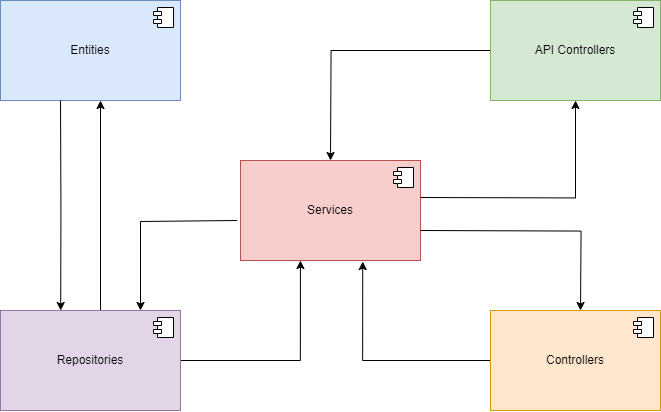

The diagram above was exported from draw.io. Its source (the exported page's mxGraphModel, read from the mxfile embedded in the PNG):
<mxGraphModel dx="780" dy="866" grid="1" gridSize="10" guides="1" tooltips="1" connect="1" arrows="1" fold="1" page="1" pageScale="1" pageWidth="850" pageHeight="1100" math="0" shadow="0">
  <root>
    <mxCell id="0" />
    <mxCell id="1" parent="0" />
    <mxCell id="D9j0MoebW2a2y3DMvrUZ-2" value="Entities" style="html=1;dropTarget=0;whiteSpace=wrap;fillColor=#dae8fc;strokeColor=#6c8ebf;" vertex="1" parent="1">
      <mxGeometry x="60" y="80" width="180" height="100" as="geometry" />
    </mxCell>
    <mxCell id="D9j0MoebW2a2y3DMvrUZ-3" value="" style="shape=module;jettyWidth=8;jettyHeight=4;" vertex="1" parent="D9j0MoebW2a2y3DMvrUZ-2">
      <mxGeometry x="1" width="20" height="20" relative="1" as="geometry">
        <mxPoint x="-27" y="7" as="offset" />
      </mxGeometry>
    </mxCell>
    <mxCell id="D9j0MoebW2a2y3DMvrUZ-24" style="edgeStyle=orthogonalEdgeStyle;rounded=0;orthogonalLoop=1;jettySize=auto;html=1;exitX=-0.019;exitY=0.6;exitDx=0;exitDy=0;exitPerimeter=0;" edge="1" parent="1" source="D9j0MoebW2a2y3DMvrUZ-4">
      <mxGeometry relative="1" as="geometry">
        <mxPoint x="305.5" y="300" as="sourcePoint" />
        <mxPoint x="200" y="390" as="targetPoint" />
        <Array as="points">
          <mxPoint x="200" y="301" />
        </Array>
      </mxGeometry>
    </mxCell>
    <mxCell id="D9j0MoebW2a2y3DMvrUZ-4" value="Services" style="html=1;dropTarget=0;whiteSpace=wrap;fillColor=#f8cecc;strokeColor=#b85450;" vertex="1" parent="1">
      <mxGeometry x="300" y="240" width="180" height="100" as="geometry" />
    </mxCell>
    <mxCell id="D9j0MoebW2a2y3DMvrUZ-5" value="" style="shape=module;jettyWidth=8;jettyHeight=4;" vertex="1" parent="D9j0MoebW2a2y3DMvrUZ-4">
      <mxGeometry x="1" width="20" height="20" relative="1" as="geometry">
        <mxPoint x="-27" y="7" as="offset" />
      </mxGeometry>
    </mxCell>
    <mxCell id="D9j0MoebW2a2y3DMvrUZ-30" style="edgeStyle=orthogonalEdgeStyle;rounded=0;orthogonalLoop=1;jettySize=auto;html=1;exitX=0;exitY=0.5;exitDx=0;exitDy=0;entryX=0.679;entryY=1.011;entryDx=0;entryDy=0;entryPerimeter=0;" edge="1" parent="1" source="D9j0MoebW2a2y3DMvrUZ-6" target="D9j0MoebW2a2y3DMvrUZ-4">
      <mxGeometry relative="1" as="geometry" />
    </mxCell>
    <mxCell id="D9j0MoebW2a2y3DMvrUZ-6" value="Controllers" style="html=1;dropTarget=0;whiteSpace=wrap;fillColor=#ffe6cc;strokeColor=#d79b00;" vertex="1" parent="1">
      <mxGeometry x="550" y="390" width="170" height="100" as="geometry" />
    </mxCell>
    <mxCell id="D9j0MoebW2a2y3DMvrUZ-7" value="" style="shape=module;jettyWidth=8;jettyHeight=4;" vertex="1" parent="D9j0MoebW2a2y3DMvrUZ-6">
      <mxGeometry x="1" width="20" height="20" relative="1" as="geometry">
        <mxPoint x="-27" y="7" as="offset" />
      </mxGeometry>
    </mxCell>
    <mxCell id="D9j0MoebW2a2y3DMvrUZ-27" style="edgeStyle=orthogonalEdgeStyle;rounded=0;orthogonalLoop=1;jettySize=auto;html=1;" edge="1" parent="1">
      <mxGeometry relative="1" as="geometry">
        <mxPoint x="160.0000000000001" y="390" as="sourcePoint" />
        <mxPoint x="160" y="180" as="targetPoint" />
      </mxGeometry>
    </mxCell>
    <mxCell id="D9j0MoebW2a2y3DMvrUZ-33" style="edgeStyle=orthogonalEdgeStyle;rounded=0;orthogonalLoop=1;jettySize=auto;html=1;entryX=0.333;entryY=1;entryDx=0;entryDy=0;entryPerimeter=0;" edge="1" parent="1" source="D9j0MoebW2a2y3DMvrUZ-8" target="D9j0MoebW2a2y3DMvrUZ-4">
      <mxGeometry relative="1" as="geometry" />
    </mxCell>
    <mxCell id="D9j0MoebW2a2y3DMvrUZ-8" value="Repositories" style="html=1;dropTarget=0;whiteSpace=wrap;fillColor=#e1d5e7;strokeColor=#9673a6;" vertex="1" parent="1">
      <mxGeometry x="60" y="390" width="180" height="100" as="geometry" />
    </mxCell>
    <mxCell id="D9j0MoebW2a2y3DMvrUZ-9" value="" style="shape=module;jettyWidth=8;jettyHeight=4;" vertex="1" parent="D9j0MoebW2a2y3DMvrUZ-8">
      <mxGeometry x="1" width="20" height="20" relative="1" as="geometry">
        <mxPoint x="-27" y="7" as="offset" />
      </mxGeometry>
    </mxCell>
    <mxCell id="D9j0MoebW2a2y3DMvrUZ-29" style="edgeStyle=orthogonalEdgeStyle;rounded=0;orthogonalLoop=1;jettySize=auto;html=1;entryX=0.75;entryY=0;entryDx=0;entryDy=0;exitX=0;exitY=0.5;exitDx=0;exitDy=0;" edge="1" parent="1" source="D9j0MoebW2a2y3DMvrUZ-10">
      <mxGeometry relative="1" as="geometry">
        <mxPoint x="535" y="135.0000000000001" as="sourcePoint" />
        <mxPoint x="390" y="240" as="targetPoint" />
      </mxGeometry>
    </mxCell>
    <mxCell id="D9j0MoebW2a2y3DMvrUZ-10" value="API&lt;span style=&quot;background-color: initial;&quot;&gt;&amp;nbsp;Controllers&lt;/span&gt;" style="html=1;dropTarget=0;whiteSpace=wrap;fillColor=#d5e8d4;strokeColor=#82b366;" vertex="1" parent="1">
      <mxGeometry x="550" y="80" width="170" height="100" as="geometry" />
    </mxCell>
    <mxCell id="D9j0MoebW2a2y3DMvrUZ-11" value="" style="shape=module;jettyWidth=8;jettyHeight=4;" vertex="1" parent="D9j0MoebW2a2y3DMvrUZ-10">
      <mxGeometry x="1" width="20" height="20" relative="1" as="geometry">
        <mxPoint x="-27" y="7" as="offset" />
      </mxGeometry>
    </mxCell>
    <mxCell id="D9j0MoebW2a2y3DMvrUZ-31" style="edgeStyle=orthogonalEdgeStyle;rounded=0;orthogonalLoop=1;jettySize=auto;html=1;entryX=0.5;entryY=1;entryDx=0;entryDy=0;" edge="1" parent="1" target="D9j0MoebW2a2y3DMvrUZ-10">
      <mxGeometry relative="1" as="geometry">
        <mxPoint x="480" y="277" as="sourcePoint" />
        <mxPoint x="640" y="190" as="targetPoint" />
      </mxGeometry>
    </mxCell>
    <mxCell id="D9j0MoebW2a2y3DMvrUZ-32" style="edgeStyle=orthogonalEdgeStyle;rounded=0;orthogonalLoop=1;jettySize=auto;html=1;" edge="1" parent="1">
      <mxGeometry relative="1" as="geometry">
        <mxPoint x="480" y="310.0000000000002" as="sourcePoint" />
        <mxPoint x="640" y="390" as="targetPoint" />
      </mxGeometry>
    </mxCell>
    <mxCell id="D9j0MoebW2a2y3DMvrUZ-36" style="edgeStyle=orthogonalEdgeStyle;rounded=0;orthogonalLoop=1;jettySize=auto;html=1;entryX=0.39;entryY=-0.01;entryDx=0;entryDy=0;entryPerimeter=0;" edge="1" parent="1">
      <mxGeometry relative="1" as="geometry">
        <mxPoint x="120" y="180" as="sourcePoint" />
        <mxPoint x="120.20000000000005" y="389.9999999999999" as="targetPoint" />
      </mxGeometry>
    </mxCell>
  </root>
</mxGraphModel>